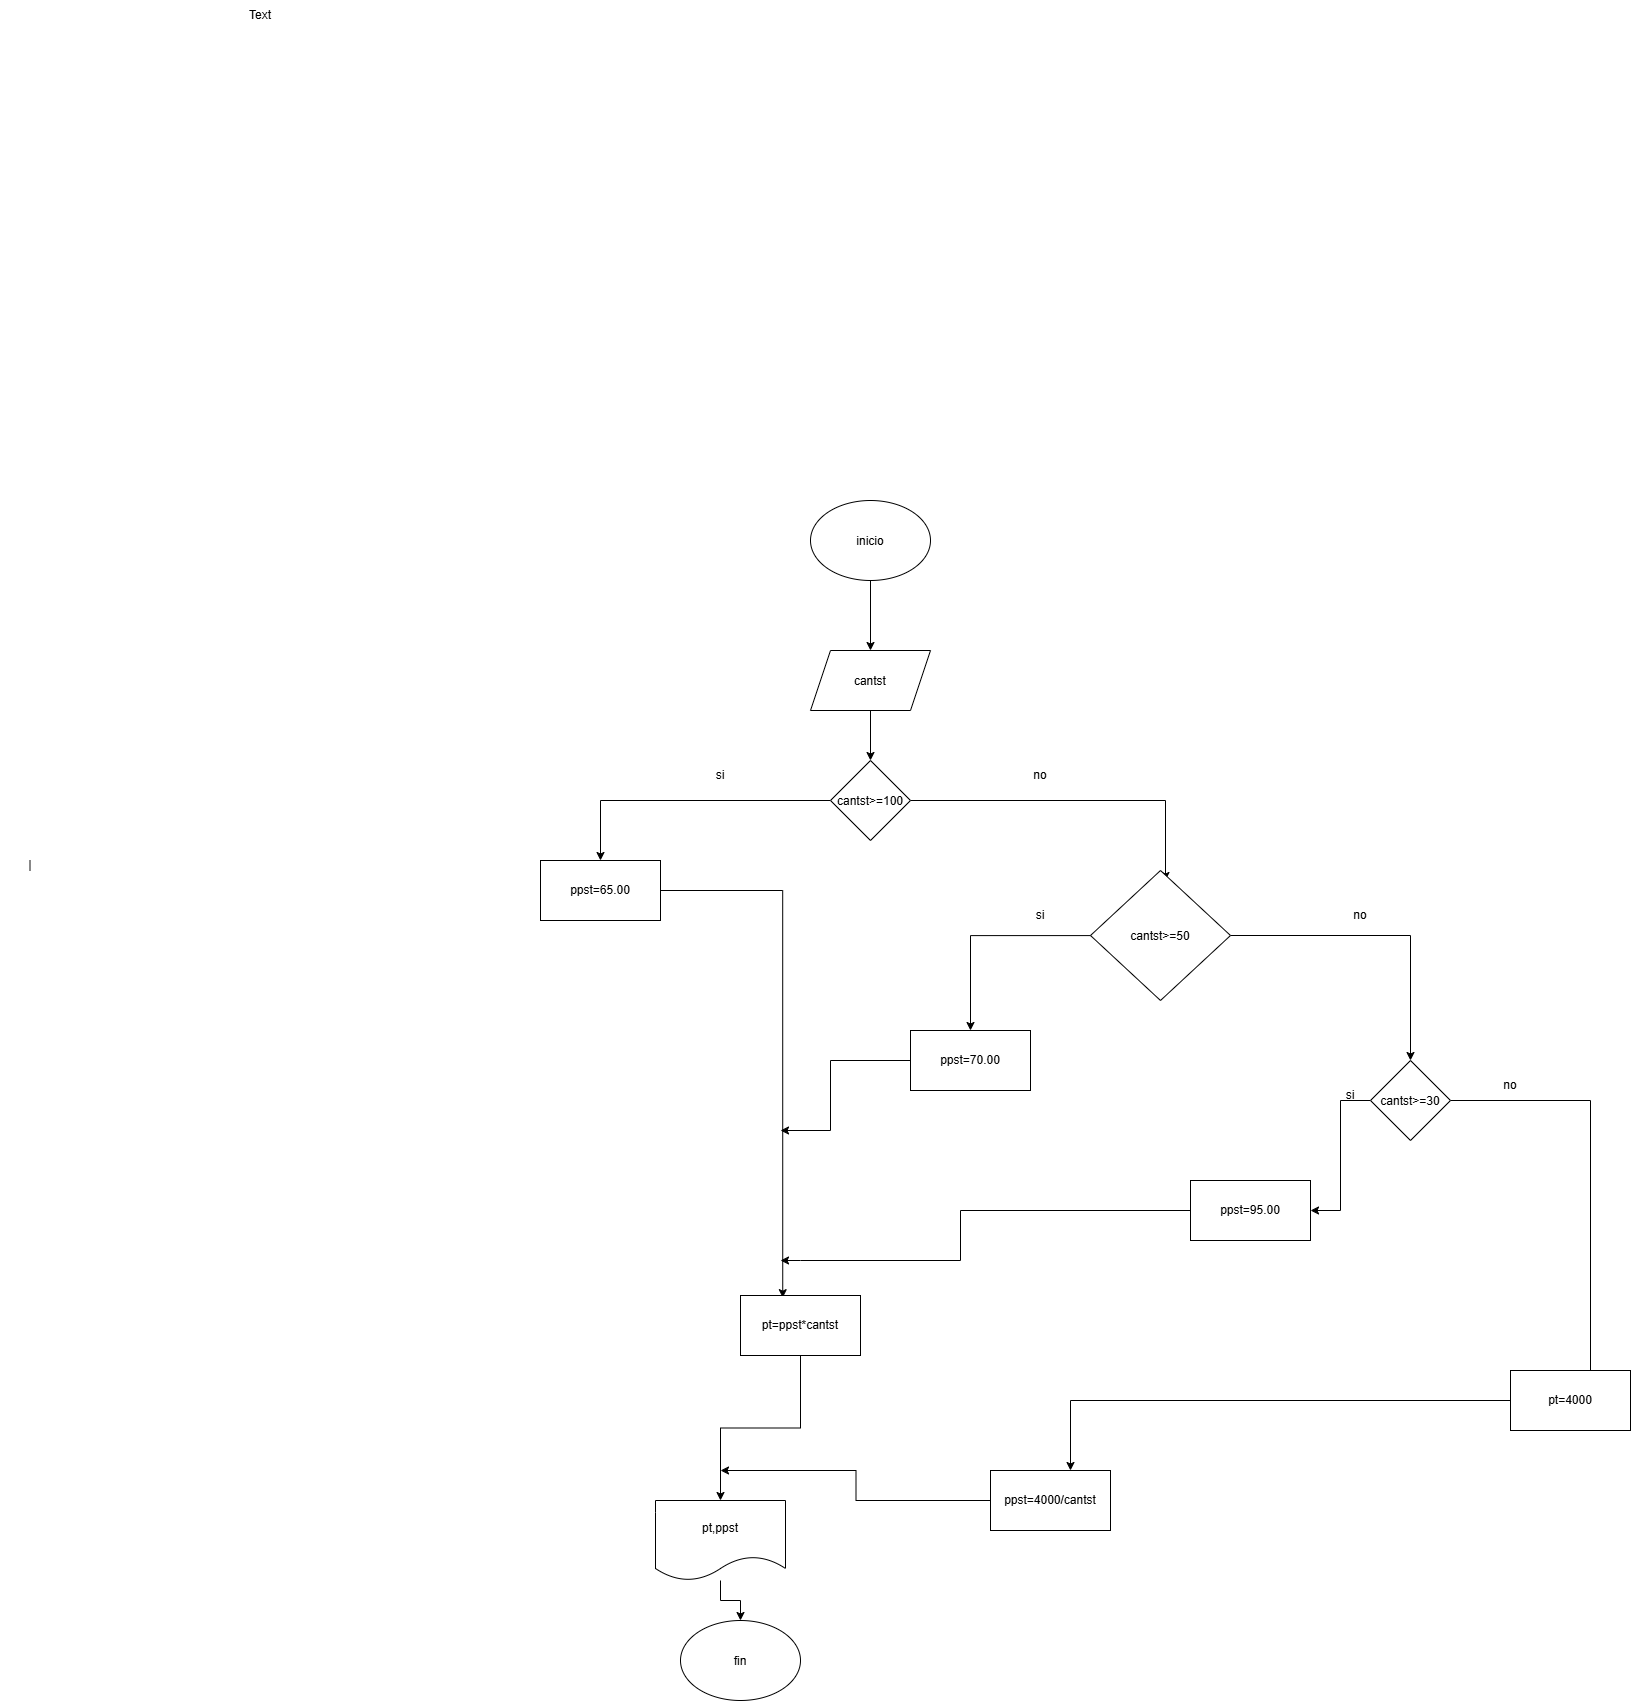

The diagram above was exported from draw.io. Its source (the exported page's mxGraphModel, read from the mxfile embedded in the PNG):
<mxGraphModel dx="2544" dy="2274" grid="1" gridSize="10" guides="1" tooltips="1" connect="1" arrows="1" fold="1" page="1" pageScale="1" pageWidth="827" pageHeight="1169" math="0" shadow="0">
  <root>
    <mxCell id="0" />
    <mxCell id="1" parent="0" />
    <mxCell id="8PPuroPnQ6FjKCq_9DF0-25" edge="1" parent="1" source="8PPuroPnQ6FjKCq_9DF0-1" style="edgeStyle=orthogonalEdgeStyle;rounded=0;orthogonalLoop=1;jettySize=auto;html=1;">
      <mxGeometry relative="1" as="geometry">
        <mxPoint x="419.9999999999998" y="190" as="targetPoint" />
      </mxGeometry>
    </mxCell>
    <mxCell id="8PPuroPnQ6FjKCq_9DF0-1" parent="1" style="ellipse;whiteSpace=wrap;html=1;shapeInside=1;" value="inicio" vertex="1">
      <mxGeometry height="80" width="120" x="360" y="40" as="geometry" />
    </mxCell>
    <mxCell id="8PPuroPnQ6FjKCq_9DF0-46" edge="1" parent="1" source="8PPuroPnQ6FjKCq_9DF0-26" style="edgeStyle=orthogonalEdgeStyle;rounded=0;orthogonalLoop=1;jettySize=auto;html=1;">
      <mxGeometry relative="1" as="geometry">
        <mxPoint x="420" y="300" as="targetPoint" />
      </mxGeometry>
    </mxCell>
    <mxCell id="8PPuroPnQ6FjKCq_9DF0-26" parent="1" style="shape=parallelogram;perimeter=parallelogramPerimeter;whiteSpace=wrap;html=1;shapeInside=1;fixedSize=1;" value="cantst" vertex="1">
      <mxGeometry height="60" width="120" x="360" y="190" as="geometry" />
    </mxCell>
    <mxCell id="8PPuroPnQ6FjKCq_9DF0-48" edge="1" parent="1" style="edgeStyle=orthogonalEdgeStyle;rounded=0;orthogonalLoop=1;jettySize=auto;html=1;">
      <mxGeometry relative="1" as="geometry">
        <mxPoint x="380.0000000000002" y="340" as="sourcePoint" />
        <mxPoint x="150.00000000000023" y="400" as="targetPoint" />
      </mxGeometry>
    </mxCell>
    <mxCell id="8PPuroPnQ6FjKCq_9DF0-51" edge="1" parent="1" source="8PPuroPnQ6FjKCq_9DF0-49" style="edgeStyle=orthogonalEdgeStyle;rounded=0;orthogonalLoop=1;jettySize=auto;html=1;entryX=0.5;entryY=0;entryDx=0;entryDy=0;">
      <mxGeometry relative="1" as="geometry">
        <mxPoint x="715" y="420" as="targetPoint" />
      </mxGeometry>
    </mxCell>
    <mxCell id="8PPuroPnQ6FjKCq_9DF0-49" parent="1" style="rhombus;whiteSpace=wrap;html=1;shapeInside=1;" value="cantst&amp;gt;=100" vertex="1">
      <mxGeometry height="80" width="80" x="380" y="300" as="geometry" />
    </mxCell>
    <mxCell id="8PPuroPnQ6FjKCq_9DF0-52" parent="1" style="text;html=1;whiteSpace=wrap;strokeColor=none;fillColor=none;align=center;verticalAlign=middle;rounded=0;" value="si" vertex="1">
      <mxGeometry height="30" width="60" x="240" y="300" as="geometry" />
    </mxCell>
    <mxCell id="8PPuroPnQ6FjKCq_9DF0-53" parent="1" style="text;html=1;whiteSpace=wrap;strokeColor=none;fillColor=none;align=center;verticalAlign=middle;rounded=0;" value="no" vertex="1">
      <mxGeometry height="30" width="60" x="560" y="300" as="geometry" />
    </mxCell>
    <mxCell id="8PPuroPnQ6FjKCq_9DF0-54" parent="1" style="rounded=0;whiteSpace=wrap;html=1;" value="ppst=65.00" vertex="1">
      <mxGeometry height="60" width="120" x="90" y="400" as="geometry" />
    </mxCell>
    <mxCell id="8PPuroPnQ6FjKCq_9DF0-56" edge="1" parent="1" style="edgeStyle=orthogonalEdgeStyle;rounded=0;orthogonalLoop=1;jettySize=auto;html=1;">
      <mxGeometry relative="1" as="geometry">
        <mxPoint x="660.090909090909" y="475.090909090909" as="sourcePoint" />
        <mxPoint x="520" y="570.0000000000002" as="targetPoint" />
      </mxGeometry>
    </mxCell>
    <mxCell id="8PPuroPnQ6FjKCq_9DF0-84" edge="1" parent="1" source="8PPuroPnQ6FjKCq_9DF0-60" style="edgeStyle=orthogonalEdgeStyle;rounded=0;orthogonalLoop=1;jettySize=auto;html=1;">
      <mxGeometry relative="1" as="geometry">
        <Array as="points">
          <mxPoint x="380" y="600" />
          <mxPoint x="380" y="670" />
        </Array>
        <mxPoint x="330" y="670" as="targetPoint" />
      </mxGeometry>
    </mxCell>
    <mxCell id="8PPuroPnQ6FjKCq_9DF0-60" parent="1" style="rounded=0;whiteSpace=wrap;html=1;" value="ppst=70.00" vertex="1">
      <mxGeometry height="60" width="120" x="460" y="570" as="geometry" />
    </mxCell>
    <mxCell id="8PPuroPnQ6FjKCq_9DF0-67" edge="1" parent="1" source="8PPuroPnQ6FjKCq_9DF0-61" style="edgeStyle=orthogonalEdgeStyle;rounded=0;orthogonalLoop=1;jettySize=auto;html=1;entryX=0.5;entryY=0;entryDx=0;entryDy=0;" target="8PPuroPnQ6FjKCq_9DF0-77">
      <mxGeometry relative="1" as="geometry">
        <mxPoint x="1020.8888753255209" y="820.0000000000002" as="targetPoint" />
      </mxGeometry>
    </mxCell>
    <mxCell id="8PPuroPnQ6FjKCq_9DF0-61" parent="1" style="rhombus;whiteSpace=wrap;html=1;shapeInside=1;" value="&lt;div&gt;&lt;br&gt;&lt;/div&gt;&lt;div&gt;cantst&amp;gt;=50&lt;/div&gt;" vertex="1">
      <mxGeometry height="130" width="140" x="640" y="410" as="geometry" />
    </mxCell>
    <mxCell id="8PPuroPnQ6FjKCq_9DF0-64" parent="1" style="text;html=1;whiteSpace=wrap;strokeColor=none;fillColor=none;align=center;verticalAlign=middle;rounded=0;" value="si" vertex="1">
      <mxGeometry height="30" width="60" x="560" y="440" as="geometry" />
    </mxCell>
    <mxCell id="8PPuroPnQ6FjKCq_9DF0-68" parent="1" style="text;html=1;whiteSpace=wrap;strokeColor=none;fillColor=none;align=center;verticalAlign=middle;rounded=0;" value="no" vertex="1">
      <mxGeometry height="30" width="60" x="880" y="440" as="geometry" />
    </mxCell>
    <mxCell id="8PPuroPnQ6FjKCq_9DF0-72" parent="1" style="ellipse;whiteSpace=wrap;html=1;shapeInside=1;" value="fin" vertex="1">
      <mxGeometry height="80" width="120" x="230" y="1160" as="geometry" />
    </mxCell>
    <mxCell id="8PPuroPnQ6FjKCq_9DF0-78" edge="1" parent="1" source="8PPuroPnQ6FjKCq_9DF0-77" style="edgeStyle=orthogonalEdgeStyle;rounded=0;orthogonalLoop=1;jettySize=auto;html=1;entryX=1;entryY=0.5;entryDx=0;entryDy=0;" target="8PPuroPnQ6FjKCq_9DF0-80">
      <mxGeometry relative="1" as="geometry">
        <mxPoint x="900" y="910" as="targetPoint" />
      </mxGeometry>
    </mxCell>
    <mxCell id="8PPuroPnQ6FjKCq_9DF0-79" edge="1" parent="1" source="8PPuroPnQ6FjKCq_9DF0-77" style="edgeStyle=orthogonalEdgeStyle;rounded=0;orthogonalLoop=1;jettySize=auto;html=1;">
      <mxGeometry relative="1" as="geometry">
        <mxPoint x="1140" y="920" as="targetPoint" />
      </mxGeometry>
    </mxCell>
    <mxCell id="8PPuroPnQ6FjKCq_9DF0-77" parent="1" style="rhombus;whiteSpace=wrap;html=1;shapeInside=1;" value="cantst&amp;gt;=30" vertex="1">
      <mxGeometry height="80" width="80" x="920" y="600" as="geometry" />
    </mxCell>
    <mxCell id="8PPuroPnQ6FjKCq_9DF0-104" edge="1" parent="1" style="edgeStyle=orthogonalEdgeStyle;rounded=0;orthogonalLoop=1;jettySize=auto;html=1;">
      <mxGeometry relative="1" as="geometry">
        <Array as="points">
          <mxPoint x="510" y="750" />
          <mxPoint x="510" y="800" />
          <mxPoint x="350" y="800" />
        </Array>
        <mxPoint x="760" y="750" as="sourcePoint" />
        <mxPoint x="330" y="800" as="targetPoint" />
      </mxGeometry>
    </mxCell>
    <mxCell id="8PPuroPnQ6FjKCq_9DF0-80" parent="1" style="rounded=0;whiteSpace=wrap;html=1;" value="ppst=95.00" vertex="1">
      <mxGeometry height="60" width="120" x="740" y="720" as="geometry" />
    </mxCell>
    <mxCell id="8PPuroPnQ6FjKCq_9DF0-81" parent="1" style="text;html=1;whiteSpace=wrap;strokeColor=none;fillColor=none;align=center;verticalAlign=middle;rounded=0;" value="si" vertex="1">
      <mxGeometry height="30" width="60" x="870" y="620" as="geometry" />
    </mxCell>
    <mxCell id="8PPuroPnQ6FjKCq_9DF0-83" edge="1" parent="1" source="8PPuroPnQ6FjKCq_9DF0-54" style="edgeStyle=orthogonalEdgeStyle;rounded=0;orthogonalLoop=1;jettySize=auto;html=1;entryX=0.352;entryY=0.036;entryDx=0;entryDy=0;entryPerimeter=0;" target="8PPuroPnQ6FjKCq_9DF0-87">
      <mxGeometry relative="1" as="geometry">
        <mxPoint x="330.03999999999996" y="710" as="targetPoint" />
      </mxGeometry>
    </mxCell>
    <mxCell id="8PPuroPnQ6FjKCq_9DF0-90" edge="1" parent="1" source="8PPuroPnQ6FjKCq_9DF0-87" style="edgeStyle=orthogonalEdgeStyle;rounded=0;orthogonalLoop=1;jettySize=auto;html=1;entryX=0.5;entryY=0;entryDx=0;entryDy=0;" target="8PPuroPnQ6FjKCq_9DF0-97">
      <mxGeometry relative="1" as="geometry">
        <mxPoint x="260" y="920" as="targetPoint" />
      </mxGeometry>
    </mxCell>
    <mxCell id="8PPuroPnQ6FjKCq_9DF0-87" parent="1" style="rounded=0;whiteSpace=wrap;html=1;" value="pt=ppst*cantst" vertex="1">
      <mxGeometry height="60" width="120" x="290" y="835" as="geometry" />
    </mxCell>
    <mxCell id="8PPuroPnQ6FjKCq_9DF0-105" edge="1" parent="1" source="8PPuroPnQ6FjKCq_9DF0-88" style="edgeStyle=orthogonalEdgeStyle;rounded=0;orthogonalLoop=1;jettySize=auto;html=1;">
      <mxGeometry relative="1" as="geometry">
        <mxPoint x="620" y="1010" as="targetPoint" />
      </mxGeometry>
    </mxCell>
    <mxCell id="8PPuroPnQ6FjKCq_9DF0-88" parent="1" style="rounded=0;whiteSpace=wrap;html=1;" value="pt=4000" vertex="1">
      <mxGeometry height="60" width="120" x="1060" y="910" as="geometry" />
    </mxCell>
    <mxCell id="8PPuroPnQ6FjKCq_9DF0-95" parent="1" style="text;html=1;whiteSpace=wrap;strokeColor=none;fillColor=none;align=center;verticalAlign=middle;rounded=0;" value="|" vertex="1">
      <mxGeometry height="30" width="60" x="-450" y="390" as="geometry" />
    </mxCell>
    <mxCell id="8PPuroPnQ6FjKCq_9DF0-96" parent="1" style="text;html=1;whiteSpace=wrap;strokeColor=none;fillColor=none;align=center;verticalAlign=middle;rounded=0;" value="Text" vertex="1">
      <mxGeometry height="30" width="60" x="-220" y="-460" as="geometry" />
    </mxCell>
    <mxCell id="8PPuroPnQ6FjKCq_9DF0-99" edge="1" parent="1" source="8PPuroPnQ6FjKCq_9DF0-97" style="edgeStyle=orthogonalEdgeStyle;rounded=0;orthogonalLoop=1;jettySize=auto;html=1;" target="8PPuroPnQ6FjKCq_9DF0-72" value="">
      <mxGeometry relative="1" as="geometry" />
    </mxCell>
    <mxCell id="8PPuroPnQ6FjKCq_9DF0-97" parent="1" style="shape=document;whiteSpace=wrap;html=1;boundedLbl=1;" value="pt,ppst" vertex="1">
      <mxGeometry height="80" width="130" x="205" y="1040" as="geometry" />
    </mxCell>
    <mxCell id="8PPuroPnQ6FjKCq_9DF0-103" parent="1" style="text;html=1;whiteSpace=wrap;strokeColor=none;fillColor=none;align=center;verticalAlign=middle;rounded=0;" value="no" vertex="1">
      <mxGeometry height="30" width="60" x="1030" y="610" as="geometry" />
    </mxCell>
    <mxCell id="8PPuroPnQ6FjKCq_9DF0-107" edge="1" parent="1" source="8PPuroPnQ6FjKCq_9DF0-106" style="edgeStyle=orthogonalEdgeStyle;rounded=0;orthogonalLoop=1;jettySize=auto;html=1;">
      <mxGeometry relative="1" as="geometry">
        <mxPoint x="270" y="1010" as="targetPoint" />
      </mxGeometry>
    </mxCell>
    <mxCell id="8PPuroPnQ6FjKCq_9DF0-106" parent="1" style="rounded=0;whiteSpace=wrap;html=1;" value="ppst=4000/cantst" vertex="1">
      <mxGeometry height="60" width="120" x="540" y="1010" as="geometry" />
    </mxCell>
  </root>
</mxGraphModel>